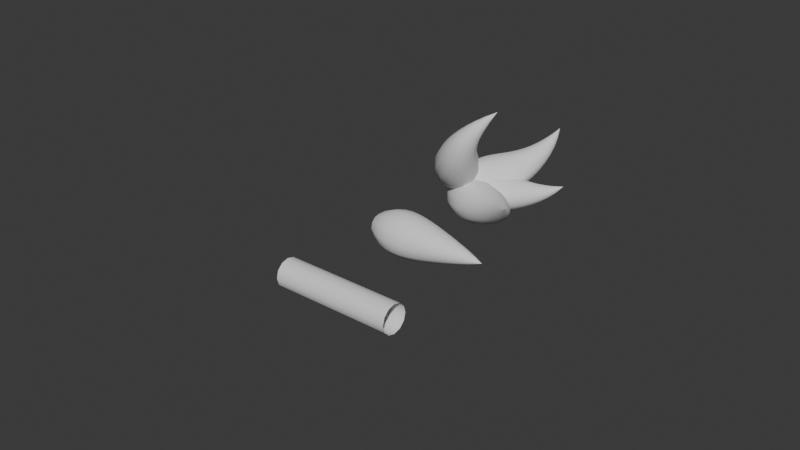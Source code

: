 # Source: FUR.blend  (saved by Blender 4.4.32; exported with 4.5.12 LTS)
import bpy
from mathutils import Matrix  # noqa: F401  (used for matrix-valued properties, if any)

bpy.ops.wm.read_factory_settings(use_empty=True)
scene = bpy.context.scene
scene.name = 'Scene'

# ---- collections
col_collection = bpy.data.collections.new('Collection'); scene.collection.children.link(col_collection)

# ---- world
world_world = bpy.data.worlds.new('World'); scene.world = world_world
world_world.use_nodes = True; world_world.node_tree.nodes.clear()
_N = world_world.node_tree.nodes; _L = world_world.node_tree.links
n0 = _N.new('ShaderNodeOutputWorld'); n0.name = 'World Output'; n0.location = (300, 300)
n1 = _N.new('ShaderNodeBackground'); n1.name = 'Background'; n1.location = (10, 300)
n1.inputs[0].default_value = (0.05088, 0.05088, 0.05088, 1.0)
_L.new(n1.outputs[0], n0.inputs[0])
n0.is_active_output = True
world_world.color = (0.05088, 0.05088, 0.05088)
world_world.sun_shadow_jitter_overblur = 0.0

# ---- curves / text
cu_nurbspath = bpy.data.curves.new('NurbsPath', 'CURVE')
cu_nurbspath.dimensions = '3D'
_sp = cu_nurbspath.splines.new('NURBS'); _sp.points.add(4)
_sp.points.foreach_set('co', [-2.0, 0.0, 0.0, 1.0, -1.0, 0.0, 0.0, 1.0, 0.0, 0.0, 0.0, 1.0, 1.0, 0.0, 0.0, 1.0, 2.0, 0.0, 0.0, 1.0])
_sp.order_u = 5
_sp.order_v = 0
_sp.resolution_u = 4
_sp.use_endpoint_u = True
cu_nurbspath.use_path = True
cu_nurbspath.resolution_u = 4
cu_nurbspath.fill_mode = 'FULL'
cu_nurbspath_001 = bpy.data.curves.new('NurbsPath.001', 'CURVE')
cu_nurbspath_001.dimensions = '3D'
_sp = cu_nurbspath_001.splines.new('NURBS'); _sp.points.add(4)
_sp.points.foreach_set('co', [-2.0, 0.0, 0.0, 1.0, -1.0, 0.0, 0.0, 1.0, 0.0, 0.0, 0.0, 1.0, 1.0, 0.0, 0.0, 1.0, 2.0, 0.0, 0.0, 1.0])
_sp.order_u = 5
_sp.order_v = 0
_sp.resolution_u = 4
_sp.use_endpoint_u = True
cu_nurbspath_001.use_path = True
cu_nurbspath_001.bevel_depth = 0.47
cu_nurbspath_001.resolution_u = 4
cu_nurbspath_001.fill_mode = 'FULL'
cu_nurbspath_002 = bpy.data.curves.new('NurbsPath.002', 'CURVE')
cu_nurbspath_002.dimensions = '3D'
_sp = cu_nurbspath_002.splines.new('NURBS'); _sp.points.add(4)
_sp.points.foreach_set('co', [-2.0, 0.0, 0.0, 1.0, -1.0, 0.0, 0.0, 1.0, 0.0, 0.0, 0.0, 1.0, 1.0, 0.0, 0.0, 1.0, 2.0, 0.0, 0.0, 1.0])
_sp.points.foreach_set('radius', [0.7603, 2.545, 1.0, 0.9981, 0.0])
_sp.order_u = 5
_sp.order_v = 0
_sp.resolution_u = 4
_sp.use_endpoint_u = True
cu_nurbspath_002.use_path = True
cu_nurbspath_002.bevel_depth = 0.47
cu_nurbspath_002.resolution_u = 4
cu_nurbspath_002.fill_mode = 'FULL'
cu_nurbspath_003 = bpy.data.curves.new('NurbsPath.003', 'CURVE')
cu_nurbspath_003.dimensions = '3D'
_sp = cu_nurbspath_003.splines.new('NURBS'); _sp.points.add(4)
_sp.points.foreach_set('co', [-2.0, 0.0, 0.0, 1.0, -1.0, 0.0, 0.0, 1.0, -0.03566, 0.1259, 0.1794, 1.0, 0.9618, 0.1738, 0.2306, 1.0, 1.846, 0.5718, 0.802, 1.0])
_sp.points.foreach_set('radius', [0.7603, 2.545, 1.0, 0.9981, 0.0])
_sp.order_u = 5
_sp.order_v = 0
_sp.resolution_u = 4
_sp.use_endpoint_u = True
cu_nurbspath_003.use_path = True
cu_nurbspath_003.bevel_depth = 0.47
cu_nurbspath_003.resolution_u = 4
cu_nurbspath_003.fill_mode = 'FULL'
cu_nurbspath_004 = bpy.data.curves.new('NurbsPath.004', 'CURVE')
cu_nurbspath_004.dimensions = '3D'
_sp = cu_nurbspath_004.splines.new('NURBS'); _sp.points.add(4)
_sp.points.foreach_set('co', [-2.0, 0.0, 0.0, 1.0, -1.0, 0.0, 0.0, 1.0, -0.03566, 0.1259, 0.1794, 1.0, 0.8041, 0.5448, 0.4352, 1.0, 1.442, 1.036, 1.294, 1.0])
_sp.points.foreach_set('radius', [0.7603, 2.545, 1.0, 0.9981, 0.0])
_sp.order_u = 5
_sp.order_v = 0
_sp.resolution_u = 4
_sp.use_endpoint_u = True
cu_nurbspath_004.use_path = True
cu_nurbspath_004.bevel_depth = 0.47
cu_nurbspath_004.resolution_u = 4
cu_nurbspath_004.fill_mode = 'FULL'
cu_nurbspath_005 = bpy.data.curves.new('NurbsPath.005', 'CURVE')
cu_nurbspath_005.dimensions = '3D'
_sp = cu_nurbspath_005.splines.new('NURBS'); _sp.points.add(4)
_sp.points.foreach_set('co', [-2.0, 0.0, 0.0, 1.0, -1.0, 0.0, 0.0, 1.0, -0.03566, 0.1259, 0.1794, 1.0, 0.955, -0.1563, 0.2157, 1.0, 1.943, -1.01, 0.5837, 1.0])
_sp.points.foreach_set('radius', [0.7603, 2.545, 1.0, 0.9981, 0.0])
_sp.order_u = 5
_sp.order_v = 0
_sp.resolution_u = 4
_sp.use_endpoint_u = True
cu_nurbspath_005.use_path = True
cu_nurbspath_005.bevel_depth = 0.47
cu_nurbspath_005.resolution_u = 4
cu_nurbspath_005.fill_mode = 'FULL'
cu_nurbspath_006 = bpy.data.curves.new('NurbsPath.006', 'CURVE')
cu_nurbspath_006.dimensions = '3D'
_sp = cu_nurbspath_006.splines.new('NURBS'); _sp.points.add(4)
_sp.points.foreach_set('co', [-2.0, 0.0, 0.0, 1.0, -1.151, -0.3226, 0.3042, 1.0, -0.2841, -1.529, 0.7202, 1.0, 0.3668, -1.975, 1.423, 1.0, 0.894, -1.343, 2.637, 1.0])
_sp.points.foreach_set('radius', [0.7603, 2.545, 1.0, 0.9981, 0.0])
_sp.order_u = 5
_sp.order_v = 0
_sp.resolution_u = 4
_sp.use_endpoint_u = True
cu_nurbspath_006.use_path = True
cu_nurbspath_006.bevel_depth = 0.47
cu_nurbspath_006.resolution_u = 4
cu_nurbspath_006.fill_mode = 'FULL'

# ---- objects
ob_nurbspath = bpy.data.objects.new('NurbsPath', cu_nurbspath)
ob_nurbspath_001 = bpy.data.objects.new('NurbsPath.001', cu_nurbspath_001)
ob_nurbspath_002 = bpy.data.objects.new('NurbsPath.002', cu_nurbspath_002)
ob_nurbspath_003 = bpy.data.objects.new('NurbsPath.003', cu_nurbspath_003)
ob_nurbspath_004 = bpy.data.objects.new('NurbsPath.004', cu_nurbspath_004)
ob_nurbspath_005 = bpy.data.objects.new('NurbsPath.005', cu_nurbspath_005)
ob_nurbspath_006 = bpy.data.objects.new('NurbsPath.006', cu_nurbspath_006)

# ---- transforms, parenting, visibility, modifiers, constraints
ob_nurbspath.location = (0.0, 0.0, 0.0)
ob_nurbspath_001.location = (0.0, 4.0, 0.0)
ob_nurbspath_002.location = (0.0, 8.0, 0.0)
ob_nurbspath_003.location = (0.0, 12.0, 0.0)
ob_nurbspath_004.location = (0.08696, 12.69, 0.5073)
ob_nurbspath_004.rotation_euler = (0.5, -0.1446, 0.4331)
ob_nurbspath_005.location = (0.02154, 11.07, -0.08779)
ob_nurbspath_005.rotation_euler = (-0.4291, -0.0561, -0.3759)
ob_nurbspath_006.location = (-0.258, 11.23, 0.4938)
ob_nurbspath_006.rotation_euler = (-0.4291, -0.0561, -0.3759)

# ---- collection membership
col_collection.objects.link(ob_nurbspath)
col_collection.objects.link(ob_nurbspath_001)
col_collection.objects.link(ob_nurbspath_002)
col_collection.objects.link(ob_nurbspath_003)
col_collection.objects.link(ob_nurbspath_004)
col_collection.objects.link(ob_nurbspath_005)
col_collection.objects.link(ob_nurbspath_006)

# ---- scene / render settings (as saved in the file)
scene.frame_start = 1; scene.frame_end = 250; scene.frame_set(1)
scene.render.engine = 'BLENDER_EEVEE_NEXT'
bpy.context.view_layer.update()

# ---- added for rendering (the .blend has no active camera and no usable light): camera, sun
cam_auto = bpy.data.cameras.new('AutoCamera')
cam_auto.lens = 50.0
cam_auto.sensor_width = 36.0
cam_auto.clip_end = 1000.0
ob_auto_camera = bpy.data.objects.new('AutoCamera', cam_auto)
scene.collection.objects.link(ob_auto_camera)
ob_auto_camera.location = (18.4276, -15.47, 15.8959)
ob_auto_camera.rotation_euler = (1.09748, -7.21219e-08, 0.694738)
scene.camera = ob_auto_camera
light_auto_sun = bpy.data.lights.new('AutoSun', 'SUN')
light_auto_sun.energy = 3.0
light_auto_sun.angle = 0.0523599
ob_auto_sun = bpy.data.objects.new('AutoSun', light_auto_sun)
scene.collection.objects.link(ob_auto_sun)
ob_auto_sun.rotation_euler = (0.872665, 0.174533, 0.523599)
bpy.context.view_layer.update()
